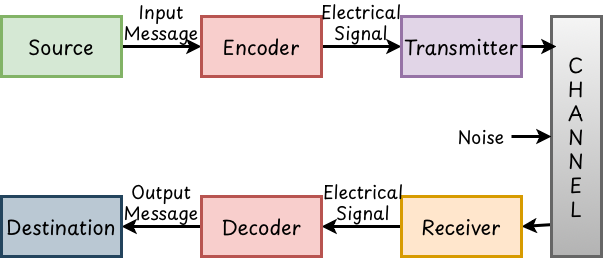

The diagram above was exported from draw.io. Its source (the exported page's mxGraphModel, read from the mxfile embedded in the PNG):
<mxGraphModel dx="946" dy="676" grid="1" gridSize="10" guides="1" tooltips="1" connect="1" arrows="1" fold="1" page="1" pageScale="1" pageWidth="827" pageHeight="1169" math="0" shadow="0">
  <root>
    <mxCell id="0" />
    <mxCell id="1" parent="0" />
    <mxCell id="E1Z4gFCj5JlDhuh6B2Jn-31" edge="1" parent="1" source="E1Z4gFCj5JlDhuh6B2Jn-24" style="edgeStyle=orthogonalEdgeStyle;rounded=0;orthogonalLoop=1;jettySize=auto;html=1;exitX=1;exitY=0.5;exitDx=0;exitDy=0;entryX=0;entryY=0.5;entryDx=0;entryDy=0;strokeWidth=3;fontFamily=Playpen Sans;fontSource=https%3A%2F%2Ffonts.googleapis.com%2Fcss%3Ffamily%3DPlaypen%2BSans;fontSize=20;" target="E1Z4gFCj5JlDhuh6B2Jn-25">
      <mxGeometry relative="1" as="geometry" />
    </mxCell>
    <mxCell id="E1Z4gFCj5JlDhuh6B2Jn-24" parent="1" style="rounded=0;whiteSpace=wrap;html=1;strokeWidth=3;fontFamily=Playpen Sans;fontSource=https%3A%2F%2Ffonts.googleapis.com%2Fcss%3Ffamily%3DPlaypen%2BSans;fontSize=20;fillColor=#d5e8d4;strokeColor=#82b366;" value="Source" vertex="1">
      <mxGeometry height="60" width="120" x="40" y="200" as="geometry" />
    </mxCell>
    <mxCell id="E1Z4gFCj5JlDhuh6B2Jn-32" edge="1" parent="1" source="E1Z4gFCj5JlDhuh6B2Jn-25" style="edgeStyle=orthogonalEdgeStyle;rounded=0;orthogonalLoop=1;jettySize=auto;html=1;exitX=1;exitY=0.5;exitDx=0;exitDy=0;entryX=0;entryY=0.5;entryDx=0;entryDy=0;strokeWidth=3;fontFamily=Playpen Sans;fontSource=https%3A%2F%2Ffonts.googleapis.com%2Fcss%3Ffamily%3DPlaypen%2BSans;fontSize=20;" target="E1Z4gFCj5JlDhuh6B2Jn-26">
      <mxGeometry relative="1" as="geometry" />
    </mxCell>
    <mxCell id="E1Z4gFCj5JlDhuh6B2Jn-25" parent="1" style="rounded=0;whiteSpace=wrap;html=1;strokeWidth=3;fontFamily=Playpen Sans;fontSource=https%3A%2F%2Ffonts.googleapis.com%2Fcss%3Ffamily%3DPlaypen%2BSans;fontSize=20;fillColor=#f8cecc;strokeColor=#b85450;" value="Encoder" vertex="1">
      <mxGeometry height="60" width="120" x="240" y="200" as="geometry" />
    </mxCell>
    <mxCell id="E1Z4gFCj5JlDhuh6B2Jn-26" parent="1" style="rounded=0;whiteSpace=wrap;html=1;strokeWidth=3;fontFamily=Playpen Sans;fontSource=https%3A%2F%2Ffonts.googleapis.com%2Fcss%3Ffamily%3DPlaypen%2BSans;fontSize=20;fillColor=#e1d5e7;strokeColor=#9673a6;" value="Transmitter" vertex="1">
      <mxGeometry height="60" width="120" x="440" y="200" as="geometry" />
    </mxCell>
    <mxCell id="E1Z4gFCj5JlDhuh6B2Jn-35" edge="1" parent="1" source="E1Z4gFCj5JlDhuh6B2Jn-27" style="rounded=0;orthogonalLoop=1;jettySize=auto;html=1;exitX=0.02;exitY=0.867;exitDx=0;exitDy=0;entryX=1;entryY=0.5;entryDx=0;entryDy=0;exitPerimeter=0;strokeWidth=3;fontFamily=Playpen Sans;fontSource=https%3A%2F%2Ffonts.googleapis.com%2Fcss%3Ffamily%3DPlaypen%2BSans;fontSize=20;" target="E1Z4gFCj5JlDhuh6B2Jn-28">
      <mxGeometry relative="1" as="geometry" />
    </mxCell>
    <mxCell id="E1Z4gFCj5JlDhuh6B2Jn-27" parent="1" style="rounded=0;whiteSpace=wrap;html=1;strokeWidth=3;fontFamily=Playpen Sans;fontSource=https%3A%2F%2Ffonts.googleapis.com%2Fcss%3Ffamily%3DPlaypen%2BSans;fontSize=20;fillColor=#f5f5f5;gradientColor=#b3b3b3;strokeColor=#666666;" value="C&lt;div&gt;H&lt;/div&gt;&lt;div&gt;A&lt;/div&gt;&lt;div&gt;N&lt;/div&gt;&lt;div&gt;N&lt;/div&gt;&lt;div&gt;E&lt;/div&gt;&lt;div&gt;L&lt;/div&gt;" vertex="1">
      <mxGeometry height="240" width="50" x="590" y="200" as="geometry" />
    </mxCell>
    <mxCell id="E1Z4gFCj5JlDhuh6B2Jn-36" edge="1" parent="1" source="E1Z4gFCj5JlDhuh6B2Jn-28" style="edgeStyle=orthogonalEdgeStyle;rounded=0;orthogonalLoop=1;jettySize=auto;html=1;exitX=0;exitY=0.5;exitDx=0;exitDy=0;strokeWidth=3;fontFamily=Playpen Sans;fontSource=https%3A%2F%2Ffonts.googleapis.com%2Fcss%3Ffamily%3DPlaypen%2BSans;fontSize=20;" target="E1Z4gFCj5JlDhuh6B2Jn-29">
      <mxGeometry relative="1" as="geometry" />
    </mxCell>
    <mxCell id="E1Z4gFCj5JlDhuh6B2Jn-28" parent="1" style="rounded=0;whiteSpace=wrap;html=1;strokeWidth=3;fontFamily=Playpen Sans;fontSource=https%3A%2F%2Ffonts.googleapis.com%2Fcss%3Ffamily%3DPlaypen%2BSans;fontSize=20;fillColor=#ffe6cc;strokeColor=#d79b00;" value="Receiver" vertex="1">
      <mxGeometry height="60" width="120" x="440" y="380" as="geometry" />
    </mxCell>
    <mxCell id="E1Z4gFCj5JlDhuh6B2Jn-37" edge="1" parent="1" source="E1Z4gFCj5JlDhuh6B2Jn-29" style="edgeStyle=orthogonalEdgeStyle;rounded=0;orthogonalLoop=1;jettySize=auto;html=1;exitX=0;exitY=0.5;exitDx=0;exitDy=0;strokeWidth=3;fontFamily=Playpen Sans;fontSource=https%3A%2F%2Ffonts.googleapis.com%2Fcss%3Ffamily%3DPlaypen%2BSans;fontSize=20;" target="E1Z4gFCj5JlDhuh6B2Jn-30">
      <mxGeometry relative="1" as="geometry" />
    </mxCell>
    <mxCell id="E1Z4gFCj5JlDhuh6B2Jn-29" parent="1" style="rounded=0;whiteSpace=wrap;html=1;strokeWidth=3;fontFamily=Playpen Sans;fontSource=https%3A%2F%2Ffonts.googleapis.com%2Fcss%3Ffamily%3DPlaypen%2BSans;fontSize=20;fillColor=#f8cecc;strokeColor=#b85450;" value="Decoder" vertex="1">
      <mxGeometry height="60" width="120" x="240" y="380" as="geometry" />
    </mxCell>
    <mxCell id="E1Z4gFCj5JlDhuh6B2Jn-30" parent="1" style="rounded=0;whiteSpace=wrap;html=1;strokeWidth=3;fontFamily=Playpen Sans;fontSource=https%3A%2F%2Ffonts.googleapis.com%2Fcss%3Ffamily%3DPlaypen%2BSans;fontSize=20;fillColor=#bac8d3;strokeColor=#23445d;" value="Destination" vertex="1">
      <mxGeometry height="60" width="120" x="40" y="380" as="geometry" />
    </mxCell>
    <mxCell id="E1Z4gFCj5JlDhuh6B2Jn-34" edge="1" parent="1" source="E1Z4gFCj5JlDhuh6B2Jn-26" style="edgeStyle=orthogonalEdgeStyle;rounded=0;orthogonalLoop=1;jettySize=auto;html=1;exitX=1;exitY=0.5;exitDx=0;exitDy=0;entryX=0.1;entryY=0.121;entryDx=0;entryDy=0;entryPerimeter=0;strokeWidth=3;fontFamily=Playpen Sans;fontSource=https%3A%2F%2Ffonts.googleapis.com%2Fcss%3Ffamily%3DPlaypen%2BSans;fontSize=20;" target="E1Z4gFCj5JlDhuh6B2Jn-27">
      <mxGeometry relative="1" as="geometry" />
    </mxCell>
    <mxCell id="E1Z4gFCj5JlDhuh6B2Jn-38" parent="1" style="text;html=1;whiteSpace=wrap;strokeColor=none;fillColor=none;align=center;verticalAlign=middle;rounded=0;fontFamily=Playpen Sans;fontSource=https%3A%2F%2Ffonts.googleapis.com%2Fcss%3Ffamily%3DPlaypen%2BSans;fontSize=18;" value="Input Message" vertex="1">
      <mxGeometry height="30" width="60" x="170" y="190" as="geometry" />
    </mxCell>
    <mxCell id="E1Z4gFCj5JlDhuh6B2Jn-39" parent="1" style="text;html=1;whiteSpace=wrap;strokeColor=none;fillColor=none;align=center;verticalAlign=middle;rounded=0;fontFamily=Playpen Sans;fontSource=https%3A%2F%2Ffonts.googleapis.com%2Fcss%3Ffamily%3DPlaypen%2BSans;fontSize=18;" value="Output Message" vertex="1">
      <mxGeometry height="30" width="60" x="170" y="370" as="geometry" />
    </mxCell>
    <mxCell id="E1Z4gFCj5JlDhuh6B2Jn-40" parent="1" style="text;html=1;whiteSpace=wrap;strokeColor=none;fillColor=none;align=center;verticalAlign=middle;rounded=0;fontFamily=Playpen Sans;fontSource=https%3A%2F%2Ffonts.googleapis.com%2Fcss%3Ffamily%3DPlaypen%2BSans;fontSize=18;" value="Electrical Signal" vertex="1">
      <mxGeometry height="30" width="60" x="370" y="190" as="geometry" />
    </mxCell>
    <mxCell id="E1Z4gFCj5JlDhuh6B2Jn-41" parent="1" style="text;html=1;whiteSpace=wrap;strokeColor=none;fillColor=none;align=center;verticalAlign=middle;rounded=0;fontFamily=Playpen Sans;fontSource=https%3A%2F%2Ffonts.googleapis.com%2Fcss%3Ffamily%3DPlaypen%2BSans;fontSize=18;" value="Electrical Signal" vertex="1">
      <mxGeometry height="30" width="60" x="372" y="370" as="geometry" />
    </mxCell>
    <mxCell id="E1Z4gFCj5JlDhuh6B2Jn-43" edge="1" parent="1" source="E1Z4gFCj5JlDhuh6B2Jn-42" style="edgeStyle=orthogonalEdgeStyle;rounded=0;orthogonalLoop=1;jettySize=auto;html=1;exitX=1;exitY=0.5;exitDx=0;exitDy=0;entryX=0;entryY=0.5;entryDx=0;entryDy=0;strokeWidth=3;" target="E1Z4gFCj5JlDhuh6B2Jn-27">
      <mxGeometry relative="1" as="geometry" />
    </mxCell>
    <mxCell id="E1Z4gFCj5JlDhuh6B2Jn-42" parent="1" style="text;html=1;whiteSpace=wrap;strokeColor=none;fillColor=none;align=center;verticalAlign=middle;rounded=0;fontFamily=Playpen Sans;fontSource=https%3A%2F%2Ffonts.googleapis.com%2Fcss%3Ffamily%3DPlaypen%2BSans;fontSize=18;" value="Noise" vertex="1">
      <mxGeometry height="30" width="60" x="490" y="305" as="geometry" />
    </mxCell>
  </root>
</mxGraphModel>